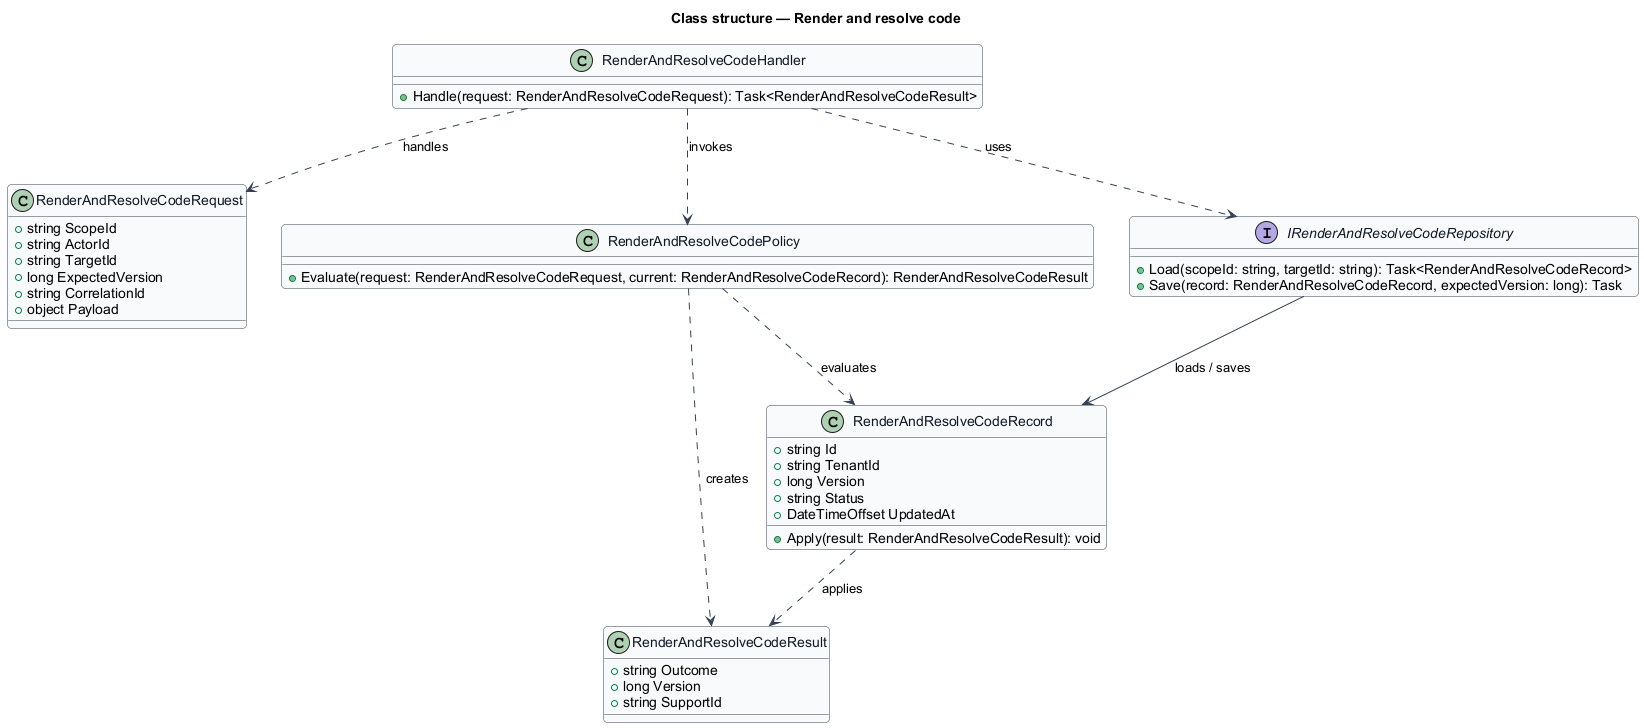

The diagram above was rendered by PlantUML. Its source (embedded in the PNG):
@startuml
skinparam backgroundColor #FFFFFF
skinparam shadowing false
skinparam roundcorner 8
skinparam defaultFontName Arial
skinparam ArrowColor #344054
skinparam class {
  BorderColor #344054
  FontColor #101828
  BackgroundColor #F9FAFB
}
title Class structure — Render and resolve code

class RenderAndResolveCodeRequest {
  +string ScopeId
  +string ActorId
  +string TargetId
  +long ExpectedVersion
  +string CorrelationId
  +object Payload
}

class RenderAndResolveCodeResult {
  +string Outcome
  +long Version
  +string SupportId
}

class RenderAndResolveCodeRecord {
  +string Id
  +string TenantId
  +long Version
  +string Status
  +DateTimeOffset UpdatedAt
  +Apply(result: RenderAndResolveCodeResult): void
}

class RenderAndResolveCodePolicy {
  +Evaluate(request: RenderAndResolveCodeRequest, current: RenderAndResolveCodeRecord): RenderAndResolveCodeResult
}

interface IRenderAndResolveCodeRepository {
  +Load(scopeId: string, targetId: string): Task<RenderAndResolveCodeRecord>
  +Save(record: RenderAndResolveCodeRecord, expectedVersion: long): Task
}

class RenderAndResolveCodeHandler {
  +Handle(request: RenderAndResolveCodeRequest): Task<RenderAndResolveCodeResult>
}

RenderAndResolveCodeHandler ..> RenderAndResolveCodeRequest : handles
RenderAndResolveCodeHandler ..> RenderAndResolveCodePolicy : invokes
RenderAndResolveCodeHandler ..> IRenderAndResolveCodeRepository : uses
IRenderAndResolveCodeRepository --> RenderAndResolveCodeRecord : loads / saves
RenderAndResolveCodePolicy ..> RenderAndResolveCodeRecord : evaluates
RenderAndResolveCodePolicy ..> RenderAndResolveCodeResult : creates
RenderAndResolveCodeRecord ..> RenderAndResolveCodeResult : applies
@enduml